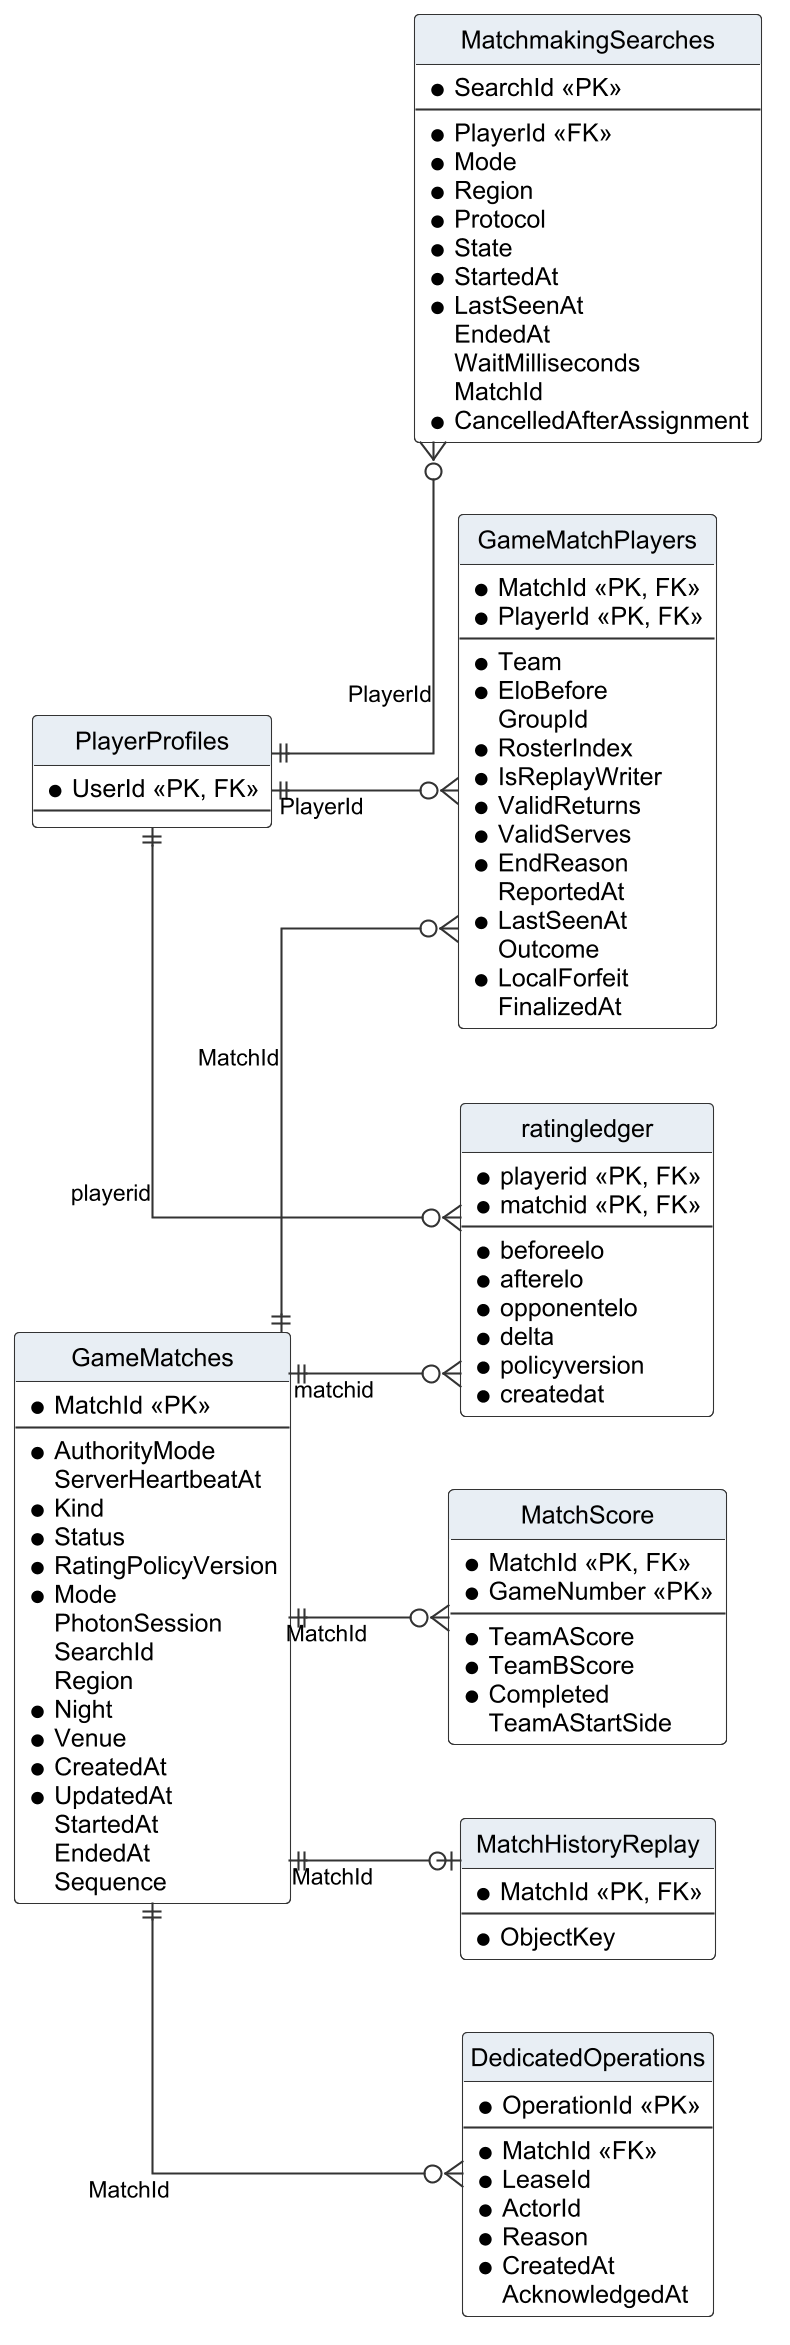

The diagram above was rendered by PlantUML. Its source (embedded in the PNG):
@startuml r4_lerd_match
!include _style.iuml
hide circle
hide empty members
skinparam linetype ortho
left to right direction
entity "GameMatches" as GameMatches {
  * MatchId <<PK>>
  --
  * AuthorityMode
  ServerHeartbeatAt
  * Kind
  * Status
  * RatingPolicyVersion
  * Mode
  PhotonSession
  SearchId
  Region
  * Night
  * Venue
  * CreatedAt
  * UpdatedAt
  StartedAt
  EndedAt
  Sequence
}
entity "GameMatchPlayers" as GameMatchPlayers {
  * MatchId <<PK, FK>>
  * PlayerId <<PK, FK>>
  --
  * Team
  * EloBefore
  GroupId
  * RosterIndex
  * IsReplayWriter
  * ValidReturns
  * ValidServes
  * EndReason
  ReportedAt
  * LastSeenAt
  Outcome
  * LocalForfeit
  FinalizedAt
}
entity "MatchScore" as MatchScore {
  * MatchId <<PK, FK>>
  * GameNumber <<PK>>
  --
  * TeamAScore
  * TeamBScore
  * Completed
  TeamAStartSide
}
entity "ratingledger" as ratingledger {
  * playerid <<PK, FK>>
  * matchid <<PK, FK>>
  --
  * beforeelo
  * afterelo
  * opponentelo
  * delta
  * policyversion
  * createdat
}
entity "MatchHistoryReplay" as MatchHistoryReplay {
  * MatchId <<PK, FK>>
  --
  * ObjectKey
}
entity "MatchmakingSearches" as MatchmakingSearches {
  * SearchId <<PK>>
  --
  * PlayerId <<FK>>
  * Mode
  * Region
  * Protocol
  * State
  * StartedAt
  * LastSeenAt
  EndedAt
  WaitMilliseconds
  MatchId
  * CancelledAfterAssignment
}
entity "DedicatedOperations" as DedicatedOperations {
  * OperationId <<PK>>
  --
  * MatchId <<FK>>
  * LeaseId
  * ActorId
  * Reason
  * CreatedAt
  AcknowledgedAt
}
entity "PlayerProfiles" as PlayerProfiles {
  * UserId <<PK, FK>>
  --
}
GameMatches ||--o{ GameMatchPlayers : "MatchId"
PlayerProfiles ||--o{ GameMatchPlayers : "PlayerId"
GameMatches ||--o{ MatchScore : "MatchId"
PlayerProfiles ||--o{ ratingledger : "playerid"
GameMatches ||--o{ ratingledger : "matchid"
GameMatches ||--o| MatchHistoryReplay : "MatchId"
PlayerProfiles ||--o{ MatchmakingSearches : "PlayerId"
GameMatches ||--o{ DedicatedOperations : "MatchId"
@enduml